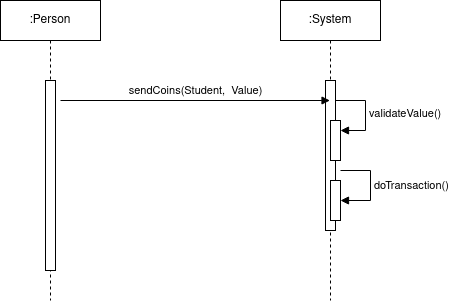

The diagram above was exported from draw.io. Its source (the exported page's mxGraphModel, read from the mxfile embedded in the PNG):
<mxGraphModel dx="954" dy="586" grid="1" gridSize="10" guides="1" tooltips="1" connect="1" arrows="1" fold="1" page="1" pageScale="1" pageWidth="827" pageHeight="1169" math="0" shadow="0">
  <root>
    <mxCell id="0" />
    <mxCell id="1" parent="0" />
    <mxCell id="0jRg_Bh121-DrOY_Pdi0-2" value="&lt;div&gt;:Person&lt;/div&gt;" style="shape=umlLifeline;perimeter=lifelinePerimeter;whiteSpace=wrap;html=1;container=1;dropTarget=0;collapsible=0;recursiveResize=0;outlineConnect=0;portConstraint=eastwest;newEdgeStyle={&quot;curved&quot;:0,&quot;rounded&quot;:0};" vertex="1" parent="1">
      <mxGeometry x="160" y="80" width="100" height="300" as="geometry" />
    </mxCell>
    <mxCell id="0jRg_Bh121-DrOY_Pdi0-6" value="" style="html=1;points=[[0,0,0,0,5],[0,1,0,0,-5],[1,0,0,0,5],[1,1,0,0,-5]];perimeter=orthogonalPerimeter;outlineConnect=0;targetShapes=umlLifeline;portConstraint=eastwest;newEdgeStyle={&quot;curved&quot;:0,&quot;rounded&quot;:0};" vertex="1" parent="0jRg_Bh121-DrOY_Pdi0-2">
      <mxGeometry x="45" y="80" width="10" height="190" as="geometry" />
    </mxCell>
    <mxCell id="0jRg_Bh121-DrOY_Pdi0-3" value=":System" style="shape=umlLifeline;perimeter=lifelinePerimeter;whiteSpace=wrap;html=1;container=1;dropTarget=0;collapsible=0;recursiveResize=0;outlineConnect=0;portConstraint=eastwest;newEdgeStyle={&quot;curved&quot;:0,&quot;rounded&quot;:0};" vertex="1" parent="1">
      <mxGeometry x="440" y="80" width="100" height="300" as="geometry" />
    </mxCell>
    <mxCell id="0jRg_Bh121-DrOY_Pdi0-8" value="" style="html=1;points=[[0,0,0,0,5],[0,1,0,0,-5],[1,0,0,0,5],[1,1,0,0,-5]];perimeter=orthogonalPerimeter;outlineConnect=0;targetShapes=umlLifeline;portConstraint=eastwest;newEdgeStyle={&quot;curved&quot;:0,&quot;rounded&quot;:0};" vertex="1" parent="0jRg_Bh121-DrOY_Pdi0-3">
      <mxGeometry x="45" y="80" width="10" height="150" as="geometry" />
    </mxCell>
    <mxCell id="0jRg_Bh121-DrOY_Pdi0-9" value="" style="html=1;points=[[0,0,0,0,5],[0,1,0,0,-5],[1,0,0,0,5],[1,1,0,0,-5]];perimeter=orthogonalPerimeter;outlineConnect=0;targetShapes=umlLifeline;portConstraint=eastwest;newEdgeStyle={&quot;curved&quot;:0,&quot;rounded&quot;:0};" vertex="1" parent="0jRg_Bh121-DrOY_Pdi0-3">
      <mxGeometry x="50" y="120" width="10" height="40" as="geometry" />
    </mxCell>
    <mxCell id="0jRg_Bh121-DrOY_Pdi0-10" value="validateValue()" style="html=1;align=left;spacingLeft=2;endArrow=block;rounded=0;edgeStyle=orthogonalEdgeStyle;curved=0;rounded=0;" edge="1" target="0jRg_Bh121-DrOY_Pdi0-9" parent="0jRg_Bh121-DrOY_Pdi0-3">
      <mxGeometry relative="1" as="geometry">
        <mxPoint x="55" y="100" as="sourcePoint" />
        <Array as="points">
          <mxPoint x="85" y="130" />
        </Array>
      </mxGeometry>
    </mxCell>
    <mxCell id="0jRg_Bh121-DrOY_Pdi0-12" value="" style="html=1;points=[[0,0,0,0,5],[0,1,0,0,-5],[1,0,0,0,5],[1,1,0,0,-5]];perimeter=orthogonalPerimeter;outlineConnect=0;targetShapes=umlLifeline;portConstraint=eastwest;newEdgeStyle={&quot;curved&quot;:0,&quot;rounded&quot;:0};" vertex="1" parent="0jRg_Bh121-DrOY_Pdi0-3">
      <mxGeometry x="50" y="180" width="10" height="40" as="geometry" />
    </mxCell>
    <mxCell id="0jRg_Bh121-DrOY_Pdi0-13" value="doTransaction()" style="html=1;align=left;spacingLeft=2;endArrow=block;rounded=0;edgeStyle=orthogonalEdgeStyle;curved=0;rounded=0;" edge="1" target="0jRg_Bh121-DrOY_Pdi0-12" parent="0jRg_Bh121-DrOY_Pdi0-3">
      <mxGeometry relative="1" as="geometry">
        <mxPoint x="60" y="170" as="sourcePoint" />
        <Array as="points">
          <mxPoint x="90" y="200" />
        </Array>
      </mxGeometry>
    </mxCell>
    <mxCell id="0jRg_Bh121-DrOY_Pdi0-7" value="sendCoins(Student,&amp;nbsp; Value)" style="html=1;verticalAlign=bottom;endArrow=block;curved=0;rounded=0;" edge="1" parent="1" target="0jRg_Bh121-DrOY_Pdi0-3">
      <mxGeometry width="80" relative="1" as="geometry">
        <mxPoint x="220" y="180" as="sourcePoint" />
        <mxPoint x="300" y="180" as="targetPoint" />
      </mxGeometry>
    </mxCell>
  </root>
</mxGraphModel>